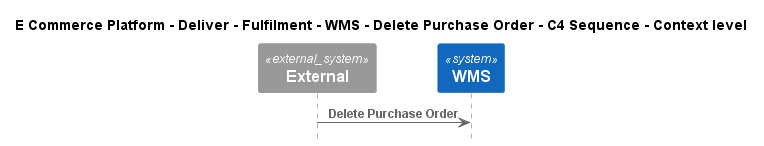

The diagram above was rendered by PlantUML. Its source (embedded in the PNG):
@startuml
!include ..\..\..\..\..\..\..\.c4s\C4_Sequence.puml

title E Commerce Platform - Deliver - Fulfilment - WMS - Delete Purchase Order - C4 Sequence - Context level

System_Ext(C4InterFlow.SoftwareSystems.ExternalSystem, "External", "")
System(ECommercePlatform.Deliver.Fulfilment.SoftwareSystems.WMS, "WMS", "")

Rel(C4InterFlow.SoftwareSystems.ExternalSystem, ECommercePlatform.Deliver.Fulfilment.SoftwareSystems.WMS, "Delete Purchase Order")


@enduml